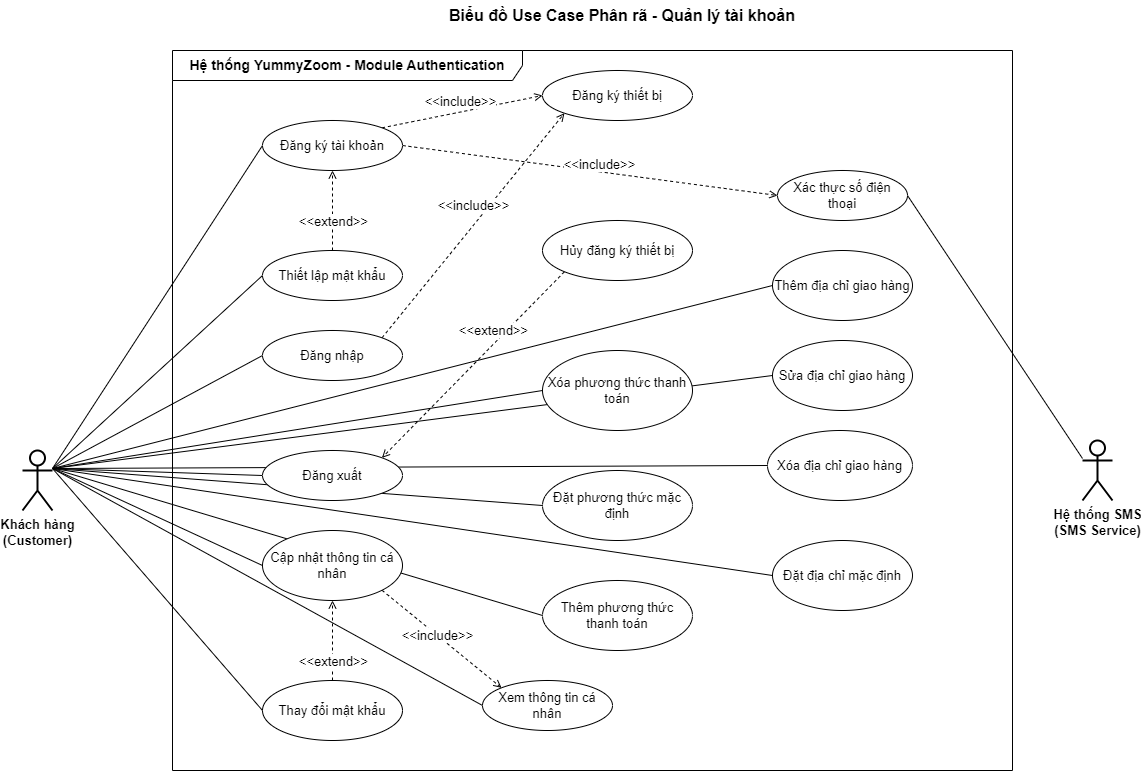

The diagram above was exported from draw.io. Its source (the exported page's mxGraphModel, read from the mxfile embedded in the PNG):
<mxGraphModel dx="2412" dy="909" grid="1" gridSize="10" guides="1" tooltips="1" connect="1" arrows="1" fold="1" page="1" pageScale="1" pageWidth="850" pageHeight="1100" math="0" shadow="0">
  <root>
    <mxCell id="0" />
    <mxCell id="1" parent="0" />
    <mxCell id="title" value="Biểu đồ Use Case Phân rã - Quản lý tài khoản" style="text;strokeColor=none;align=center;fillColor=none;html=1;verticalAlign=middle;whiteSpace=wrap;rounded=0;fontSize=16;fontStyle=1;" parent="1" vertex="1">
      <mxGeometry x="-200" y="50" width="400" height="30" as="geometry" />
    </mxCell>
    <mxCell id="system-boundary" value="Hệ thống YummyZoom - Module Authentication" style="shape=umlFrame;whiteSpace=wrap;html=1;pointerEvents=0;width=350;height=30;fontSize=14;fontStyle=1;" parent="1" vertex="1">
      <mxGeometry x="-450" y="100" width="840" height="720" as="geometry" />
    </mxCell>
    <mxCell id="customer-actor" value="Khách hàng&lt;div style=&quot;font-size: 13px;&quot;&gt;(Customer)&lt;/div&gt;" style="shape=umlActor;verticalLabelPosition=bottom;verticalAlign=top;html=1;outlineConnect=0;fontSize=13;fontStyle=1;strokeWidth=2;" parent="1" vertex="1">
      <mxGeometry x="-600" y="500" width="30" height="60" as="geometry" />
    </mxCell>
    <mxCell id="sms-actor" value="Hệ thống SMS&lt;div style=&quot;font-size: 13px;&quot;&gt;(SMS Service)&lt;/div&gt;" style="shape=umlActor;verticalLabelPosition=bottom;verticalAlign=top;html=1;outlineConnect=0;fontSize=13;fontStyle=1;strokeWidth=2;" parent="1" vertex="1">
      <mxGeometry x="460" y="490" width="30" height="60" as="geometry" />
    </mxCell>
    <mxCell id="uc15" value="Đặt phương thức mặc định" style="ellipse;whiteSpace=wrap;html=1;fontSize=13;" parent="1" vertex="1">
      <mxGeometry x="-80" y="520" width="150" height="70" as="geometry" />
    </mxCell>
    <mxCell id="customer-uc1" style="endArrow=none;html=1;rounded=0;entryX=0;entryY=0.5;entryDx=0;entryDy=0;exitX=1;exitY=0.3;exitDx=0;exitDy=0;exitPerimeter=0;" parent="1" source="customer-actor" target="uc1" edge="1">
      <mxGeometry width="50" height="50" relative="1" as="geometry">
        <mxPoint x="-500" y="400" as="sourcePoint" />
        <mxPoint x="-450" y="350" as="targetPoint" />
      </mxGeometry>
    </mxCell>
    <mxCell id="customer-uc3" style="endArrow=none;html=1;rounded=0;entryX=0;entryY=0.5;entryDx=0;entryDy=0;exitX=1;exitY=0.3;exitDx=0;exitDy=0;exitPerimeter=0;" parent="1" source="customer-actor" target="uc3" edge="1">
      <mxGeometry width="50" height="50" relative="1" as="geometry">
        <mxPoint x="-500" y="400" as="sourcePoint" />
        <mxPoint x="-450" y="350" as="targetPoint" />
      </mxGeometry>
    </mxCell>
    <mxCell id="customer-uc4" style="endArrow=none;html=1;rounded=0;entryX=0;entryY=0.5;entryDx=0;entryDy=0;exitX=1;exitY=0.3;exitDx=0;exitDy=0;exitPerimeter=0;" parent="1" source="customer-actor" target="uc4" edge="1">
      <mxGeometry width="50" height="50" relative="1" as="geometry">
        <mxPoint x="-500" y="400" as="sourcePoint" />
        <mxPoint x="-450" y="350" as="targetPoint" />
      </mxGeometry>
    </mxCell>
    <mxCell id="customer-uc5" style="endArrow=none;html=1;rounded=0;entryX=0;entryY=0.5;entryDx=0;entryDy=0;exitX=1;exitY=0.3;exitDx=0;exitDy=0;exitPerimeter=0;" parent="1" source="customer-actor" target="uc5" edge="1">
      <mxGeometry width="50" height="50" relative="1" as="geometry">
        <mxPoint x="-500" y="400" as="sourcePoint" />
        <mxPoint x="-450" y="350" as="targetPoint" />
      </mxGeometry>
    </mxCell>
    <mxCell id="customer-uc6" style="endArrow=none;html=1;rounded=0;entryX=0;entryY=0.5;entryDx=0;entryDy=0;exitX=1;exitY=0.3;exitDx=0;exitDy=0;exitPerimeter=0;" parent="1" source="customer-actor" target="uc6" edge="1">
      <mxGeometry width="50" height="50" relative="1" as="geometry">
        <mxPoint x="-500" y="400" as="sourcePoint" />
        <mxPoint x="-450" y="350" as="targetPoint" />
      </mxGeometry>
    </mxCell>
    <mxCell id="customer-uc7" style="endArrow=none;html=1;rounded=0;entryX=0;entryY=0.5;entryDx=0;entryDy=0;exitX=1;exitY=0.3;exitDx=0;exitDy=0;exitPerimeter=0;" parent="1" source="customer-actor" target="uc7" edge="1">
      <mxGeometry width="50" height="50" relative="1" as="geometry">
        <mxPoint x="-500" y="400" as="sourcePoint" />
        <mxPoint x="-450" y="350" as="targetPoint" />
      </mxGeometry>
    </mxCell>
    <mxCell id="customer-uc8" style="endArrow=none;html=1;rounded=0;entryX=0;entryY=0.5;entryDx=0;entryDy=0;exitX=1;exitY=0.3;exitDx=0;exitDy=0;exitPerimeter=0;" parent="1" source="customer-actor" target="uc8" edge="1">
      <mxGeometry width="50" height="50" relative="1" as="geometry">
        <mxPoint x="-500" y="400" as="sourcePoint" />
        <mxPoint x="-450" y="350" as="targetPoint" />
      </mxGeometry>
    </mxCell>
    <mxCell id="customer-uc9" style="endArrow=none;html=1;rounded=0;entryX=0;entryY=0.5;entryDx=0;entryDy=0;exitX=1;exitY=0.3;exitDx=0;exitDy=0;exitPerimeter=0;" parent="1" source="customer-actor" target="uc9" edge="1">
      <mxGeometry width="50" height="50" relative="1" as="geometry">
        <mxPoint x="-500" y="400" as="sourcePoint" />
        <mxPoint x="-450" y="350" as="targetPoint" />
      </mxGeometry>
    </mxCell>
    <mxCell id="customer-uc10" style="endArrow=none;html=1;rounded=0;entryX=0;entryY=0.5;entryDx=0;entryDy=0;exitX=1;exitY=0.3;exitDx=0;exitDy=0;exitPerimeter=0;" parent="1" source="customer-actor" target="uc10" edge="1">
      <mxGeometry width="50" height="50" relative="1" as="geometry">
        <mxPoint x="-500" y="400" as="sourcePoint" />
        <mxPoint x="-450" y="350" as="targetPoint" />
      </mxGeometry>
    </mxCell>
    <mxCell id="customer-uc11" style="endArrow=none;html=1;rounded=0;entryX=0;entryY=0.5;entryDx=0;entryDy=0;exitX=1;exitY=0.3;exitDx=0;exitDy=0;exitPerimeter=0;" parent="1" source="customer-actor" target="uc11" edge="1">
      <mxGeometry width="50" height="50" relative="1" as="geometry">
        <mxPoint x="-500" y="400" as="sourcePoint" />
        <mxPoint x="-450" y="350" as="targetPoint" />
      </mxGeometry>
    </mxCell>
    <mxCell id="customer-uc12" style="endArrow=none;html=1;rounded=0;entryX=0;entryY=0.5;entryDx=0;entryDy=0;exitX=1;exitY=0.3;exitDx=0;exitDy=0;exitPerimeter=0;" parent="1" source="customer-actor" target="uc12" edge="1">
      <mxGeometry width="50" height="50" relative="1" as="geometry">
        <mxPoint x="-500" y="400" as="sourcePoint" />
        <mxPoint x="-450" y="350" as="targetPoint" />
      </mxGeometry>
    </mxCell>
    <mxCell id="customer-uc13" style="endArrow=none;html=1;rounded=0;entryX=0;entryY=0.5;entryDx=0;entryDy=0;exitX=1;exitY=0.3;exitDx=0;exitDy=0;exitPerimeter=0;" parent="1" source="customer-actor" target="uc13" edge="1">
      <mxGeometry width="50" height="50" relative="1" as="geometry">
        <mxPoint x="-500" y="400" as="sourcePoint" />
        <mxPoint x="-450" y="350" as="targetPoint" />
      </mxGeometry>
    </mxCell>
    <mxCell id="customer-uc14" style="endArrow=none;html=1;rounded=0;entryX=0;entryY=0.5;entryDx=0;entryDy=0;exitX=1;exitY=0.3;exitDx=0;exitDy=0;exitPerimeter=0;" parent="1" source="customer-actor" target="uc14" edge="1">
      <mxGeometry width="50" height="50" relative="1" as="geometry">
        <mxPoint x="-500" y="400" as="sourcePoint" />
        <mxPoint x="-450" y="350" as="targetPoint" />
      </mxGeometry>
    </mxCell>
    <mxCell id="customer-uc15" style="endArrow=none;html=1;rounded=0;entryX=0;entryY=0.5;entryDx=0;entryDy=0;exitX=1;exitY=0.3;exitDx=0;exitDy=0;exitPerimeter=0;" parent="1" source="customer-actor" target="uc15" edge="1">
      <mxGeometry width="50" height="50" relative="1" as="geometry">
        <mxPoint x="-500" y="400" as="sourcePoint" />
        <mxPoint x="-450" y="350" as="targetPoint" />
      </mxGeometry>
    </mxCell>
    <mxCell id="sms-uc2" style="endArrow=none;html=1;rounded=0;entryX=1;entryY=0.5;entryDx=0;entryDy=0;exitX=0;exitY=0.3;exitDx=0;exitDy=0;exitPerimeter=0;" parent="1" source="sms-actor" target="uc2" edge="1">
      <mxGeometry width="50" height="50" relative="1" as="geometry">
        <mxPoint x="750" y="280" as="sourcePoint" />
        <mxPoint x="650" y="275" as="targetPoint" />
      </mxGeometry>
    </mxCell>
    <mxCell id="uc1-include-uc2" style="endArrow=open;dashed=1;html=1;rounded=0;exitX=1;exitY=0.5;exitDx=0;exitDy=0;entryX=0;entryY=0.5;entryDx=0;entryDy=0;fontSize=13;" parent="1" source="uc1" target="uc2" edge="1">
      <mxGeometry width="50" height="50" relative="1" as="geometry">
        <mxPoint x="-200" y="225" as="sourcePoint" />
        <mxPoint x="480" y="275" as="targetPoint" />
      </mxGeometry>
    </mxCell>
    <mxCell id="uc1-include-uc2-label" value="&amp;lt;&amp;lt;include&amp;gt;&amp;gt;" style="edgeLabel;html=1;align=center;verticalAlign=middle;resizable=0;points=[];fontSize=13;" parent="uc1-include-uc2" vertex="1" connectable="0">
      <mxGeometry x="0.1" y="-1" relative="1" as="geometry">
        <mxPoint x="-10" y="-10" as="offset" />
      </mxGeometry>
    </mxCell>
    <mxCell id="uc1-include-uc16" style="endArrow=open;dashed=1;html=1;rounded=0;exitX=1;exitY=0;exitDx=0;exitDy=0;entryX=0;entryY=0.5;entryDx=0;entryDy=0;fontSize=13;" parent="1" source="uc1" target="uc16" edge="1">
      <mxGeometry width="50" height="50" relative="1" as="geometry">
        <mxPoint x="-200" y="200" as="sourcePoint" />
        <mxPoint x="130" y="200" as="targetPoint" />
      </mxGeometry>
    </mxCell>
    <mxCell id="uc1-include-uc16-label" value="&amp;lt;&amp;lt;include&amp;gt;&amp;gt;" style="edgeLabel;html=1;align=center;verticalAlign=middle;resizable=0;points=[];fontSize=13;" parent="uc1-include-uc16" vertex="1" connectable="0">
      <mxGeometry x="0.1" y="-1" relative="1" as="geometry">
        <mxPoint x="-10" y="-10" as="offset" />
      </mxGeometry>
    </mxCell>
    <mxCell id="uc4-include-uc16" style="endArrow=open;dashed=1;html=1;rounded=0;exitX=1;exitY=0;exitDx=0;exitDy=0;entryX=0;entryY=1;entryDx=0;entryDy=0;fontSize=13;" parent="1" source="uc4" target="uc16" edge="1">
      <mxGeometry width="50" height="50" relative="1" as="geometry">
        <mxPoint x="-200" y="400" as="sourcePoint" />
        <mxPoint x="130" y="200" as="targetPoint" />
      </mxGeometry>
    </mxCell>
    <mxCell id="uc4-include-uc16-label" value="&amp;lt;&amp;lt;include&amp;gt;&amp;gt;" style="edgeLabel;html=1;align=center;verticalAlign=middle;resizable=0;points=[];fontSize=13;" parent="uc4-include-uc16" vertex="1" connectable="0">
      <mxGeometry x="0.1" y="-1" relative="1" as="geometry">
        <mxPoint x="-10" y="-10" as="offset" />
      </mxGeometry>
    </mxCell>
    <mxCell id="uc7-include-uc6" style="endArrow=open;dashed=1;html=1;rounded=0;exitX=1;exitY=1;exitDx=0;exitDy=0;entryX=0;entryY=0;entryDx=0;entryDy=0;fontSize=13;" parent="1" source="uc7" target="uc6" edge="1">
      <mxGeometry width="50" height="50" relative="1" as="geometry">
        <mxPoint x="-200" y="600" as="sourcePoint" />
        <mxPoint x="-120" y="450" as="targetPoint" />
      </mxGeometry>
    </mxCell>
    <mxCell id="uc7-include-uc6-label" value="&amp;lt;&amp;lt;include&amp;gt;&amp;gt;" style="edgeLabel;html=1;align=center;verticalAlign=middle;resizable=0;points=[];fontSize=13;" parent="uc7-include-uc6" vertex="1" connectable="0">
      <mxGeometry x="0.1" y="-1" relative="1" as="geometry">
        <mxPoint x="-10" y="-10" as="offset" />
      </mxGeometry>
    </mxCell>
    <mxCell id="uc3-extend-uc1" style="endArrow=open;dashed=1;html=1;rounded=0;exitX=0.5;exitY=0;exitDx=0;exitDy=0;entryX=0.5;entryY=1;entryDx=0;entryDy=0;fontSize=13;" parent="1" source="uc3" target="uc1" edge="1">
      <mxGeometry width="50" height="50" relative="1" as="geometry">
        <mxPoint x="-285" y="300" as="sourcePoint" />
        <mxPoint x="-285" y="250" as="targetPoint" />
      </mxGeometry>
    </mxCell>
    <mxCell id="uc3-extend-uc1-label" value="&amp;lt;&amp;lt;extend&amp;gt;&amp;gt;" style="edgeLabel;html=1;align=center;verticalAlign=middle;resizable=0;points=[];fontSize=13;" parent="uc3-extend-uc1" vertex="1" connectable="0">
      <mxGeometry x="0.1" y="-1" relative="1" as="geometry">
        <mxPoint x="-1" y="14" as="offset" />
      </mxGeometry>
    </mxCell>
    <mxCell id="uc8-extend-uc7" style="endArrow=open;dashed=1;html=1;rounded=0;exitX=0.5;exitY=0;exitDx=0;exitDy=0;entryX=0.5;entryY=1;entryDx=0;entryDy=0;fontSize=13;" parent="1" source="uc8" target="uc7" edge="1">
      <mxGeometry width="50" height="50" relative="1" as="geometry">
        <mxPoint x="-285" y="700" as="sourcePoint" />
        <mxPoint x="-285" y="650" as="targetPoint" />
      </mxGeometry>
    </mxCell>
    <mxCell id="uc8-extend-uc7-label" value="&amp;lt;&amp;lt;extend&amp;gt;&amp;gt;" style="edgeLabel;html=1;align=center;verticalAlign=middle;resizable=0;points=[];fontSize=13;" parent="uc8-extend-uc7" vertex="1" connectable="0">
      <mxGeometry x="0.1" y="-1" relative="1" as="geometry">
        <mxPoint x="-1" y="24" as="offset" />
      </mxGeometry>
    </mxCell>
    <mxCell id="uc17-extend-uc5" style="endArrow=open;dashed=1;html=1;rounded=0;exitX=0;exitY=1;exitDx=0;exitDy=0;entryX=1;entryY=0;entryDx=0;entryDy=0;fontSize=13;" parent="1" source="uc17" target="uc5" edge="1">
      <mxGeometry width="50" height="50" relative="1" as="geometry">
        <mxPoint x="-100" y="525" as="sourcePoint" />
        <mxPoint x="-220" y="525" as="targetPoint" />
      </mxGeometry>
    </mxCell>
    <mxCell id="uc17-extend-uc5-label" value="&amp;lt;&amp;lt;extend&amp;gt;&amp;gt;" style="edgeLabel;html=1;align=center;verticalAlign=middle;resizable=0;points=[];fontSize=13;" parent="uc17-extend-uc5" vertex="1" connectable="0">
      <mxGeometry x="0.1" y="-1" relative="1" as="geometry">
        <mxPoint x="29" y="-43" as="offset" />
      </mxGeometry>
    </mxCell>
    <mxCell id="uc14" value="Xóa phương thức thanh toán" style="ellipse;whiteSpace=wrap;html=1;fontSize=13;" parent="1" vertex="1">
      <mxGeometry x="-80" y="400" width="150" height="80" as="geometry" />
    </mxCell>
    <mxCell id="uc5" value="Đăng xuất" style="ellipse;whiteSpace=wrap;html=1;fontSize=13;" parent="1" vertex="1">
      <mxGeometry x="-360" y="500" width="140" height="50" as="geometry" />
    </mxCell>
    <mxCell id="uc7" value="Cập nhật thông tin cá nhân" style="ellipse;whiteSpace=wrap;html=1;fontSize=13;" parent="1" vertex="1">
      <mxGeometry x="-360" y="580" width="140" height="70" as="geometry" />
    </mxCell>
    <mxCell id="uc1" value="Đăng ký tài khoản" style="ellipse;whiteSpace=wrap;html=1;fontSize=13;" parent="1" vertex="1">
      <mxGeometry x="-360" y="170" width="140" height="50" as="geometry" />
    </mxCell>
    <mxCell id="uc3" value="Thiết lập mật khẩu" style="ellipse;whiteSpace=wrap;html=1;fontSize=13;" parent="1" vertex="1">
      <mxGeometry x="-360" y="300" width="140" height="50" as="geometry" />
    </mxCell>
    <mxCell id="uc4" value="Đăng nhập" style="ellipse;whiteSpace=wrap;html=1;fontSize=13;" parent="1" vertex="1">
      <mxGeometry x="-360" y="380" width="140" height="50" as="geometry" />
    </mxCell>
    <mxCell id="uc17" value="Hủy đăng ký thiết bị" style="ellipse;whiteSpace=wrap;html=1;fontSize=13;" parent="1" vertex="1">
      <mxGeometry x="-80" y="270" width="150" height="60" as="geometry" />
    </mxCell>
    <mxCell id="uc2" value="Xác thực số điện thoại" style="ellipse;whiteSpace=wrap;html=1;fontSize=13;" parent="1" vertex="1">
      <mxGeometry x="155" y="220" width="130" height="50" as="geometry" />
    </mxCell>
    <mxCell id="uc9" value="Thêm địa chỉ giao hàng" style="ellipse;whiteSpace=wrap;html=1;fontSize=13;" parent="1" vertex="1">
      <mxGeometry x="150" y="300" width="140" height="70" as="geometry" />
    </mxCell>
    <mxCell id="uc10" value="Sửa địa chỉ giao hàng" style="ellipse;whiteSpace=wrap;html=1;fontSize=13;" parent="1" vertex="1">
      <mxGeometry x="150" y="390" width="140" height="70" as="geometry" />
    </mxCell>
    <mxCell id="uc11" value="Xóa địa chỉ giao hàng" style="ellipse;whiteSpace=wrap;html=1;fontSize=13;" parent="1" vertex="1">
      <mxGeometry x="145" y="480" width="145" height="70" as="geometry" />
    </mxCell>
    <mxCell id="uc12" value="Đặt địa chỉ mặc định" style="ellipse;whiteSpace=wrap;html=1;fontSize=13;" parent="1" vertex="1">
      <mxGeometry x="150" y="590" width="140" height="70" as="geometry" />
    </mxCell>
    <mxCell id="uc8" value="Thay đổi mật khẩu" style="ellipse;whiteSpace=wrap;html=1;fontSize=13;" parent="1" vertex="1">
      <mxGeometry x="-360" y="730" width="140" height="60" as="geometry" />
    </mxCell>
    <mxCell id="uc6" value="Xem thông tin cá nhân" style="ellipse;whiteSpace=wrap;html=1;fontSize=13;" parent="1" vertex="1">
      <mxGeometry x="-140" y="730" width="130" height="50" as="geometry" />
    </mxCell>
    <mxCell id="uc13" value="Thêm phương thức thanh toán" style="ellipse;whiteSpace=wrap;html=1;fontSize=13;" parent="1" vertex="1">
      <mxGeometry x="-80" y="630" width="150" height="70" as="geometry" />
    </mxCell>
    <mxCell id="uc16" value="Đăng ký thiết bị" style="ellipse;whiteSpace=wrap;html=1;fontSize=13;" parent="1" vertex="1">
      <mxGeometry x="-80" y="120" width="150" height="50" as="geometry" />
    </mxCell>
  </root>
</mxGraphModel>